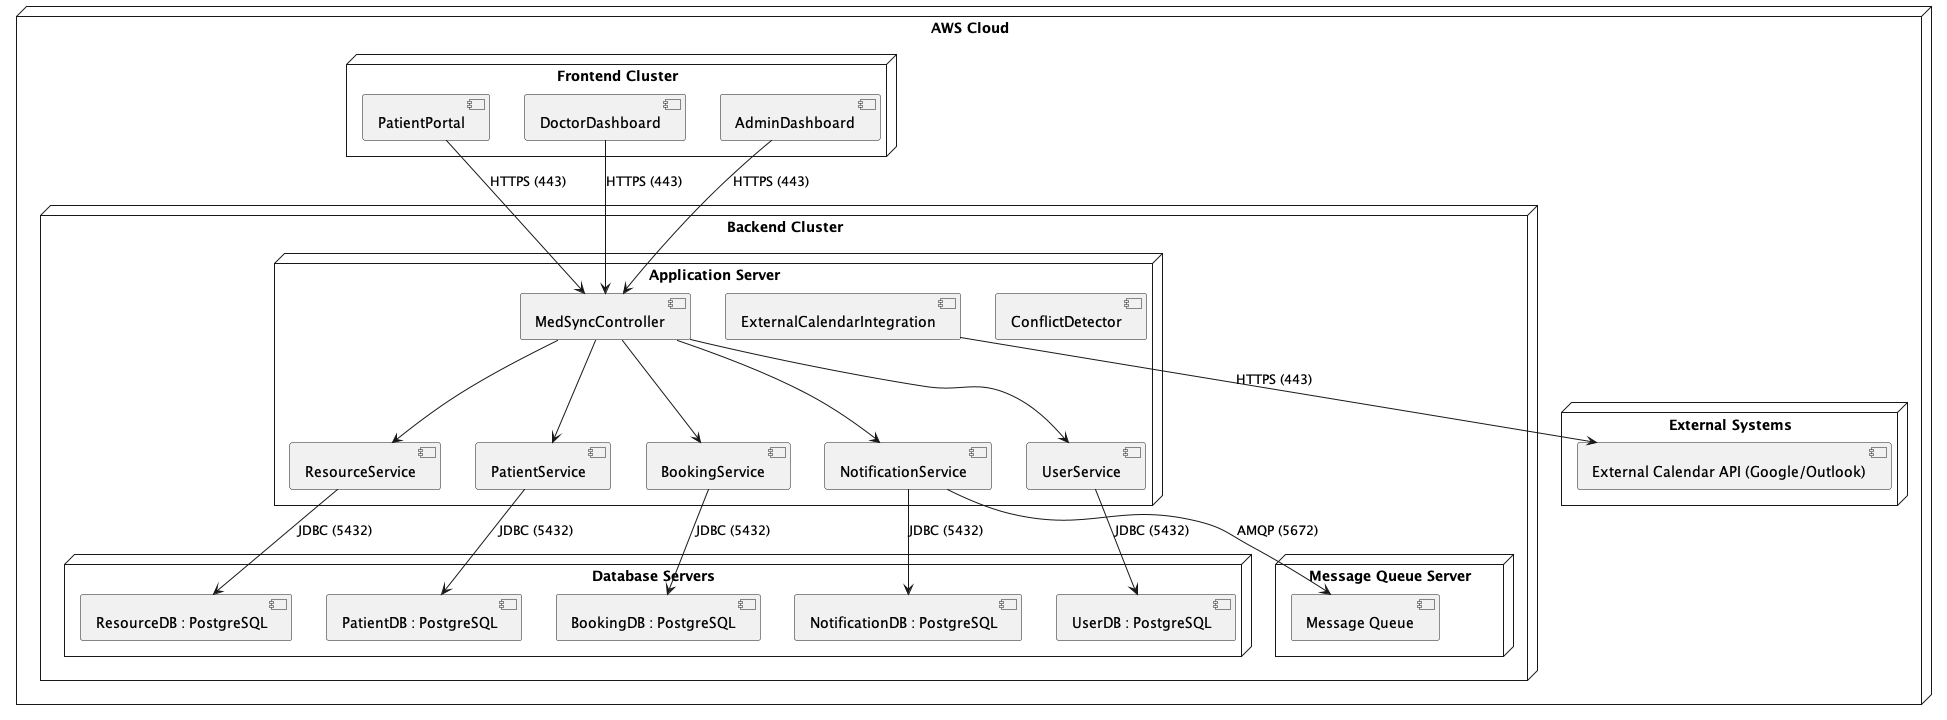

The diagram above was rendered by PlantUML. Its source (embedded in the PNG):
@startuml MedSync Deployment Diagram

node "AWS Cloud" {
  
  node "Frontend Cluster" {
    [PatientPortal]
    [DoctorDashboard]
    [AdminDashboard]
  }

  node "Backend Cluster" {
    node "Application Server" {
      [MedSyncController]
      [PatientService]
      [BookingService]
      [NotificationService]
      [UserService]
      [ResourceService]
      [ExternalCalendarIntegration]
      [ConflictDetector]
    }

    node "Database Servers" {
      [PatientDB : PostgreSQL]
      [BookingDB : PostgreSQL]
      [NotificationDB : PostgreSQL]
      [UserDB : PostgreSQL]
      [ResourceDB : PostgreSQL]
    }

    node "Message Queue Server" {
      [Message Queue]
    }
  }

  node "External Systems" {
    [External Calendar API (Google/Outlook)]
  }
}

' Frontend communication
[PatientPortal] --> [MedSyncController] : HTTPS (443)
[DoctorDashboard] --> [MedSyncController] : HTTPS (443)
[AdminDashboard] --> [MedSyncController] : HTTPS (443)

' Controller to Services
[MedSyncController] --> [PatientService]
[MedSyncController] --> [BookingService]
[MedSyncController] --> [NotificationService]
[MedSyncController] --> [UserService]
[MedSyncController] --> [ResourceService]

' Services to their Databases
[PatientService] --> [PatientDB : PostgreSQL] : JDBC (5432)
[BookingService] --> [BookingDB : PostgreSQL] : JDBC (5432)
[NotificationService] --> [NotificationDB : PostgreSQL] : JDBC (5432)
[UserService] --> [UserDB : PostgreSQL] : JDBC (5432)
[ResourceService] --> [ResourceDB : PostgreSQL] : JDBC (5432)

' Other service interactions
[NotificationService] --> [Message Queue] : AMQP (5672)
[ExternalCalendarIntegration] --> [External Calendar API (Google/Outlook)] : HTTPS (443)

@enduml